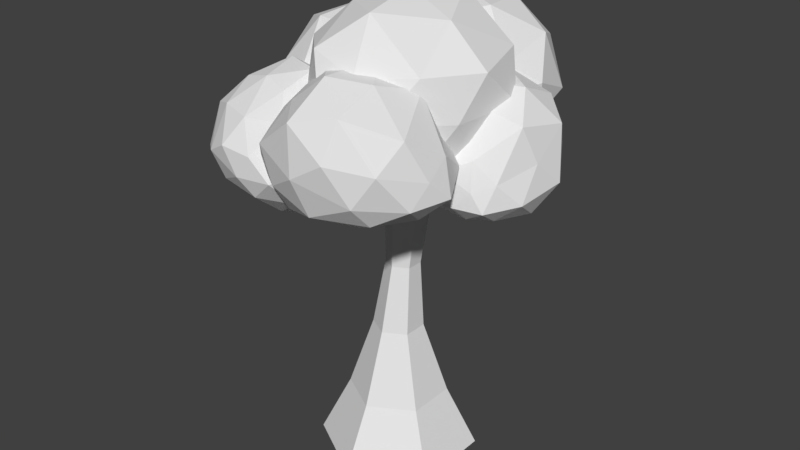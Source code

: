# Source: trees.blend  (saved by Blender 2.78.0; exported with 4.5.12 LTS)
import bpy
from mathutils import Matrix  # noqa: F401  (used for matrix-valued properties, if any)

bpy.ops.wm.read_factory_settings(use_empty=True)
scene = bpy.context.scene
scene.name = 'Scene'

# ---- collections
col_collection_1 = bpy.data.collections.new('Collection 1'); scene.collection.children.link(col_collection_1)

# ---- world
world_world = bpy.data.worlds.new('World'); scene.world = world_world
world_world.color = (0.05088, 0.05088, 0.05088)
world_world.use_sun_shadow = False
world_world.sun_shadow_jitter_overblur = 0.0
world_world.cycles.sampling_method = 'MANUAL'

# ---- meshes
me_cylinder_001 = bpy.data.meshes.new('Cylinder.001')
me_cylinder_001.from_pydata([(3.751e-09, 0.5688, -0.5185), (-6.623e-10, 0.2868, 0.3266), (0.4926, 0.2844, -0.5185), (0.2484, 0.1434, 0.3266), (0.4926, -0.2844, -0.5185), (0.2484, -0.1434, 0.3266), (-4.597e-08, -0.5688, -0.5185), (-2.573e-08, -0.2868, 0.3266), (-0.4926, -0.2844, -0.5185), (-0.2484, -0.1434, 0.3266), (-0.4926, 0.2844, -0.5185), (-0.2484, 0.1434, 0.3266), (0.09052, 0.5198, 2.596), (0.4219, 0.3285, 2.596), (0.4219, -0.05407, 2.596), (0.09052, -0.2454, 2.596), (-0.2408, -0.05407, 2.596), (-0.2408, 0.3285, 2.596), (0.1981, 0.1427, 1.11), (0.2829, 0.22, 1.876), (0.2829, -0.03702, 1.877), (0.1981, -0.05121, 1.112), (-0.1378, -0.05121, 1.113), (-0.1622, -0.03702, 1.878), (-0.1622, 0.22, 1.877), (-0.1378, 0.1427, 1.112), (0.03017, 0.2396, 1.11), (0.06035, 0.3485, 1.876), (0.06035, -0.1655, 1.878), (0.03017, -0.1482, 1.113), (-0.001072, 0.9173, -1.229), (0.7933, 0.4586, -1.229), (0.7933, -0.4586, -1.229), (-0.001072, -0.9172, -1.229), (-0.7954, -0.4586, -1.229), (-0.7954, 0.4586, -1.229)], [], [(0, 1, 3, 2), (2, 3, 5, 4), (4, 5, 7, 6), (6, 7, 9, 8), (20, 19, 13, 14), (8, 9, 11, 10), (10, 11, 1, 0), (10, 0, 30, 35), (13, 12, 17, 16, 15, 14), (24, 23, 16, 17), (19, 27, 12, 13), (28, 20, 14, 15), (27, 24, 17, 12), (23, 28, 15, 16), (9, 7, 29, 22), (22, 29, 28, 23), (1, 11, 25, 26), (26, 25, 24, 27), (7, 5, 21, 29), (29, 21, 20, 28), (3, 1, 26, 18), (18, 26, 27, 19), (11, 9, 22, 25), (25, 22, 23, 24), (5, 3, 18, 21), (21, 18, 19, 20), (30, 31, 32, 33, 34, 35), (6, 8, 34, 33), (2, 4, 32, 31), (8, 10, 35, 34), (0, 2, 31, 30), (4, 6, 33, 32)])
me_cylinder_001.use_remesh_preserve_volume = False
me_cylinder_001.use_remesh_preserve_attributes = False
me_cylinder_001.use_mirror_vertex_groups = False
me_cylinder_001.update()
me_cylinder = bpy.data.meshes.new('Cylinder')
me_cylinder.from_pydata([(1.045, -0.3624, 3.094), (-0.2569, -0.4444, 2.18), (0.381, -0.2433, 2.151), (0.2955, -0.9457, 2.653), (0.9893, 0.06786, 2.573), (0.4572, 0.4367, 2.212), (-0.5509, 0.09891, 2.292), (-0.6558, -0.5175, 2.734), (-0.158, 0.6243, 2.206), (-0.6027, 0.5497, 2.694), (0.3994, 0.8767, 2.649), (1.181, 0.3929, 3.133), (0.08882, -1.259, 3.195), (0.5782, -1.001, 3.149), (-0.8875, -0.3521, 3.306), (-0.4371, -0.873, 3.253), (-0.4527, 0.8446, 3.242), (-0.7596, 0.3178, 3.288), (0.7512, 0.8222, 3.101), (0.1456, 1.081, 3.188), (0.8099, -0.6569, 3.579), (-0.1614, -1.034, 3.767), (-0.6997, 0.007967, 3.813), (-0.08366, 0.8056, 3.709), (0.4146, 0.5354, 4.132), (-0.1741, 0.2722, 4.084), (-0.2184, -0.4065, 4.087), (0.7239, -0.09095, 3.984), (0.2908, -0.7549, 4.13), (0.97, 0.6138, 3.623), (0.2166, -0.07847, 4.228), (1.148, -0.06531, 3.555), (0.5184, 0.9309, 3.604), (-0.5561, 0.5395, 3.71), (-0.5859, -0.5918, 3.715), (0.3465, -1.066, 3.584), (0.8543, 0.615, 2.668), (-0.1405, 0.8887, 2.719), (-0.8615, 0.03285, 2.809), (-0.2443, -0.91, 2.842), (0.7768, -0.5816, 2.622), (-0.04851, 0.1401, 2.063), (0.8896, 0.5783, 3.076), (0.02063, 0.3032, 2.822), (0.4602, 0.3189, 2.758), (0.3604, 0.1626, 3.138), (0.8419, 0.5973, 2.74), (0.4638, 0.6956, 2.419), (-0.3235, 0.6639, 2.492), (-0.3006, 0.4849, 3.04), (-0.1076, 0.866, 2.15), (-0.5611, 1.077, 2.435), (0.3164, 1.162, 2.221), (1.036, 1.048, 2.774), (0.2214, 0.2277, 3.453), (0.558, 0.3083, 3.313), (-0.6287, 0.8246, 3.406), (-0.156, 0.4651, 3.455), (-0.5453, 1.58, 2.6), (-0.7022, 1.222, 3.012), (0.6458, 1.357, 2.504), (0.02006, 1.62, 2.354), (0.8015, 0.7402, 3.358), (0.1011, 0.5817, 3.767), (-0.4541, 1.273, 3.56), (-0.06495, 1.951, 2.838), (0.5186, 1.996, 3.319), (-0.01409, 1.68, 3.545), (0.0361, 1.105, 3.918), (0.816, 1.428, 3.526), (0.4601, 0.9172, 3.866), (0.9775, 1.575, 2.911), (0.3725, 1.49, 3.839), (1.063, 1.027, 3.134), (0.5612, 1.843, 2.666), (-0.4955, 1.617, 3.111), (-0.2571, 0.8156, 3.691), (0.4463, 0.4687, 3.549), (0.7456, 0.9747, 2.565), (-0.2454, 1.222, 2.248), (-0.6031, 0.8402, 2.886), (0.03182, 0.3035, 3.252), (0.6679, 0.2826, 3.018), (0.1375, 0.5372, 2.454), (0.2304, 0.01193, 2.42), (-0.5311, -1.05, 2.827), (-0.1532, -0.8395, 2.466), (-0.04155, -0.7341, 2.84), (0.02013, -0.273, 2.131), (-0.4355, -0.6095, 2.124), (-1.057, -0.8095, 2.77), (-0.7439, -0.7143, 3.171), (-1.176, -0.6009, 2.227), (-1.571, -0.1046, 2.821), (-1.056, 0.0476, 1.82), (-0.1258, 0.2688, 1.884), (-0.03083, -0.4889, 3.168), (0.1716, -0.2855, 2.876), (-1.019, -0.04773, 3.694), (-0.4553, -0.4364, 3.347), (-1.753, 0.6718, 3.011), (-1.503, 0.3541, 3.521), (-0.7844, 0.3641, 1.768), (-1.445, 0.6149, 2.162), (0.213, 0.2784, 2.679), (-0.1787, 0.03127, 3.374), (-1.019, 0.7125, 3.726), (-1.335, 1.153, 2.853), (-0.6864, 1.206, 2.647), (-0.8279, 1.135, 3.33), (-0.3818, 0.6654, 3.46), (-0.09613, 0.8125, 2.554), (0.04561, 0.5034, 3.153), (-0.4079, 0.7604, 1.888), (-0.3733, 0.9805, 3.119), (0.1154, 0.4693, 2.203), (-0.994, 0.864, 2.022), (-1.43, 0.9785, 3.486), (-0.6226, 0.2149, 3.552), (0.05664, -0.03672, 3.065), (-0.39, -0.1115, 1.851), (-1.504, 0.06628, 2.288), (-1.268, -0.3216, 3.254), (-0.3407, -0.7566, 3.112), (0.1445, -0.5108, 2.553), (-0.6737, -0.9288, 2.424), (0.6169, 0.02712, 1.989), (0.8491, -0.3521, 2.553), (0.6086, -0.2812, 2.323), (0.9757, -0.3641, 2.205), (0.3147, -0.01729, 2.201), (0.2673, 0.006156, 2.573), (0.7509, -0.1238, 2.959), (1.121, -0.2257, 2.702), (0.3838, 0.04868, 3.036), (0.7682, 0.2259, 3.306), (0.0593, 0.3403, 2.887), (0.1555, 0.3273, 2.182), (1.293, -0.2765, 2.192), (1.027, -0.1815, 2.029), (1.446, 0.1206, 3.025), (1.362, -0.1549, 2.482), (0.8216, 0.7443, 3.337), (1.221, 0.4761, 3.282), (0.007807, 0.5014, 2.635), (0.2954, 0.6999, 3.087), (0.8909, 0.1834, 1.935), (1.528, 0.05778, 2.235), (1.544, 0.6695, 2.928), (0.8231, 1.048, 2.913), (0.8569, 1.003, 2.357), (1.393, 0.9513, 2.586), (1.639, 0.5507, 2.352), (0.8697, 0.6349, 2.013), (1.44, 0.369, 2.015), (0.2043, 0.6784, 2.231), (1.407, 0.7791, 2.177), (0.4872, 0.3582, 1.96), (0.2123, 0.8315, 2.652), (1.248, 0.912, 3.103), (1.549, 0.2594, 2.625), (1.26, -0.02942, 2.023), (0.08051, 0.2409, 2.487), (0.4379, 0.3853, 3.218), (1.111, 0.05908, 3.14), (1.162, -0.3, 2.389), (0.7073, -0.2382, 2.106), (0.5407, -0.1558, 2.676), (0.5227, -1.225, 2.188), (1.012, -1.52, 2.938), (0.8007, -1.626, 2.598), (1.167, -1.229, 2.537), (0.3022, -1.656, 2.382), (0.221, -1.804, 2.796), (0.6366, -1.59, 3.423), (1.05, -1.172, 3.188), (0.1991, -1.782, 3.339), (0.2163, -1.296, 3.649), (-0.2832, -1.682, 2.982), (-0.1507, -1.469, 2.264), (1.287, -0.7757, 2.551), (1.046, -0.9556, 2.327), (0.7833, -0.5969, 3.45), (1.167, -0.7146, 2.932), (-0.2418, -0.7615, 3.531), (0.2329, -0.6144, 3.624), (-0.4524, -1.503, 2.686), (-0.5115, -1.151, 3.117), (0.5345, -0.8172, 2.208), (1.045, -0.335, 2.667), (0.2877, -0.1303, 3.314), (-0.4578, -0.4628, 3.082), (-0.3365, -0.3985, 2.615), (0.006416, -0.03649, 2.963), (0.5443, -0.01095, 2.807), (0.0236, -0.5857, 2.339), (0.6567, -0.219, 2.44), (-0.4475, -1.14, 2.333), (0.2079, -0.07279, 2.613), (0.05791, -1.116, 2.141), (-0.6311, -1.047, 2.687), (-0.1108, -0.2387, 3.374), (0.7401, -0.284, 3.032), (1.021, -0.5862, 2.357), (-0.1516, -1.67, 2.579), (-0.1347, -1.378, 3.361), (0.6135, -1.071, 3.589), (1.211, -1.006, 2.769), (0.8427, -1.413, 2.361), (0.5812, -1.764, 3.014), (-1.106, -1.582, 2.656), (-0.3256, -1.363, 3.068), (-0.7039, -1.47, 3.073), (-0.4879, -1.649, 2.769), (-1.082, -1.35, 3.09), (-0.8298, -1.026, 3.346), (-0.1821, -0.934, 3.224), (-0.03614, -1.21, 2.909), (-0.4646, -0.7351, 3.417), (-0.1076, -0.5302, 3.127), (-0.9052, -0.5892, 3.42), (-1.384, -1.176, 2.986), (-0.2694, -1.611, 2.529), (-0.6535, -1.669, 2.52), (0.2656, -0.8583, 2.613), (-0.04035, -1.333, 2.586), (-0.2475, -0.1457, 2.806), (0.1286, -0.4295, 2.657), (-1.172, -0.6509, 3.251), (-0.7629, -0.2449, 3.122), (-0.9845, -1.519, 2.36), (-0.1516, -1.359, 2.259), (0.0881, -0.5503, 2.199), (-0.6055, -0.1768, 2.491), (-0.9072, -0.563, 2.285), (-0.3323, -0.5289, 2.031), (-0.1473, -0.9716, 2.005), (-1.057, -1.113, 2.252), (-0.4668, -1.274, 2.063), (-1.412, -0.8901, 2.8), (-0.5059, -0.8788, 1.977), (-1.343, -1.385, 2.589), (-1.156, -0.4458, 2.921), (-0.1312, -0.2297, 2.329), (0.04775, -0.9986, 2.321), (-0.5127, -1.571, 2.307), (-1.155, -0.9725, 3.262), (-0.4695, -0.424, 3.24), (0.1111, -0.7899, 2.924), (-0.214, -1.472, 2.75), (-0.843, -1.659, 2.802), (-0.5244, -1.103, 3.28)], [], [(29, 32, 24), (27, 29, 24), (27, 24, 30), (23, 33, 25), (24, 23, 25), (24, 25, 30), (22, 34, 26), (25, 22, 26), (25, 26, 30), (21, 35, 28), (26, 21, 28), (26, 28, 30), (20, 31, 27), (28, 20, 27), (28, 27, 30), (18, 32, 29), (11, 18, 29), (11, 29, 31), (16, 33, 23), (19, 16, 23), (19, 23, 32), (14, 34, 22), (17, 14, 22), (17, 22, 33), (12, 35, 21), (15, 12, 21), (15, 21, 34), (0, 31, 20), (13, 0, 20), (13, 20, 35), (10, 37, 19), (18, 10, 19), (18, 19, 32), (9, 38, 17), (16, 9, 17), (16, 17, 33), (7, 39, 15), (14, 7, 15), (14, 15, 34), (3, 40, 13), (12, 3, 13), (12, 13, 35), (4, 36, 11), (0, 4, 11), (0, 11, 31), (8, 37, 10), (5, 8, 10), (5, 10, 36), (6, 38, 9), (8, 6, 9), (8, 9, 37), (1, 39, 7), (6, 1, 7), (6, 7, 38), (2, 41, 5), (4, 2, 5), (4, 5, 36), (2, 40, 3), (1, 2, 3), (1, 3, 39), (31, 29, 27), (32, 23, 24), (33, 22, 25), (34, 21, 26), (35, 20, 28), (36, 18, 11), (37, 16, 19), (38, 14, 17), (39, 12, 15), (40, 0, 13), (36, 10, 18), (37, 9, 16), (38, 7, 14), (39, 3, 12), (40, 4, 0), (41, 8, 5), (41, 6, 8), (41, 1, 6), (40, 2, 4), (41, 2, 1), (71, 74, 66), (69, 71, 66), (69, 66, 72), (65, 75, 67), (66, 65, 67), (66, 67, 72), (64, 76, 68), (67, 64, 68), (67, 68, 72), (63, 77, 70), (68, 63, 70), (68, 70, 72), (62, 73, 69), (70, 62, 69), (70, 69, 72), (60, 74, 71), (53, 60, 71), (53, 71, 73), (58, 75, 65), (61, 58, 65), (61, 65, 74), (56, 76, 64), (59, 56, 64), (59, 64, 75), (54, 77, 63), (57, 54, 63), (57, 63, 76), (42, 73, 62), (55, 42, 62), (55, 62, 77), (52, 79, 61), (60, 52, 61), (60, 61, 74), (51, 80, 59), (58, 51, 59), (58, 59, 75), (49, 81, 57), (56, 49, 57), (56, 57, 76), (45, 82, 55), (54, 45, 55), (54, 55, 77), (46, 78, 53), (42, 46, 53), (42, 53, 73), (50, 79, 52), (47, 50, 52), (47, 52, 78), (48, 80, 51), (50, 48, 51), (50, 51, 79), (43, 81, 49), (48, 43, 49), (48, 49, 80), (44, 83, 47), (46, 44, 47), (46, 47, 78), (44, 82, 45), (43, 44, 45), (43, 45, 81), (73, 71, 69), (74, 65, 66), (75, 64, 67), (76, 63, 68), (77, 62, 70), (78, 60, 53), (79, 58, 61), (80, 56, 59), (81, 54, 57), (82, 42, 55), (78, 52, 60), (79, 51, 58), (80, 49, 56), (81, 45, 54), (82, 46, 42), (83, 50, 47), (83, 48, 50), (83, 43, 48), (82, 44, 46), (83, 44, 43), (113, 116, 108), (111, 113, 108), (111, 108, 114), (107, 117, 109), (108, 107, 109), (108, 109, 114), (106, 118, 110), (109, 106, 110), (109, 110, 114), (105, 119, 112), (110, 105, 112), (110, 112, 114), (104, 115, 111), (112, 104, 111), (112, 111, 114), (102, 116, 113), (95, 102, 113), (95, 113, 115), (100, 117, 107), (103, 100, 107), (103, 107, 116), (98, 118, 106), (101, 98, 106), (101, 106, 117), (96, 119, 105), (99, 96, 105), (99, 105, 118), (84, 115, 104), (97, 84, 104), (97, 104, 119), (94, 121, 103), (102, 94, 103), (102, 103, 116), (93, 122, 101), (100, 93, 101), (100, 101, 117), (91, 123, 99), (98, 91, 99), (98, 99, 118), (87, 124, 97), (96, 87, 97), (96, 97, 119), (88, 120, 95), (84, 88, 95), (84, 95, 115), (92, 121, 94), (89, 92, 94), (89, 94, 120), (90, 122, 93), (92, 90, 93), (92, 93, 121), (85, 123, 91), (90, 85, 91), (90, 91, 122), (86, 125, 89), (88, 86, 89), (88, 89, 120), (86, 124, 87), (85, 86, 87), (85, 87, 123), (115, 113, 111), (116, 107, 108), (117, 106, 109), (118, 105, 110), (119, 104, 112), (120, 102, 95), (121, 100, 103), (122, 98, 101), (123, 96, 99), (124, 84, 97), (120, 94, 102), (121, 93, 100), (122, 91, 98), (123, 87, 96), (124, 88, 84), (125, 92, 89), (125, 90, 92), (125, 85, 90), (124, 86, 88), (125, 86, 85), (155, 158, 150), (153, 155, 150), (153, 150, 156), (149, 159, 151), (150, 149, 151), (150, 151, 156), (148, 160, 152), (151, 148, 152), (151, 152, 156), (147, 161, 154), (152, 147, 154), (152, 154, 156), (146, 157, 153), (154, 146, 153), (154, 153, 156), (144, 158, 155), (137, 144, 155), (137, 155, 157), (142, 159, 149), (145, 142, 149), (145, 149, 158), (140, 160, 148), (143, 140, 148), (143, 148, 159), (138, 161, 147), (141, 138, 147), (141, 147, 160), (126, 157, 146), (139, 126, 146), (139, 146, 161), (136, 163, 145), (144, 136, 145), (144, 145, 158), (135, 164, 143), (142, 135, 143), (142, 143, 159), (133, 165, 141), (140, 133, 141), (140, 141, 160), (129, 166, 139), (138, 129, 139), (138, 139, 161), (130, 162, 137), (126, 130, 137), (126, 137, 157), (134, 163, 136), (131, 134, 136), (131, 136, 162), (132, 164, 135), (134, 132, 135), (134, 135, 163), (127, 165, 133), (132, 127, 133), (132, 133, 164), (128, 167, 131), (130, 128, 131), (130, 131, 162), (128, 166, 129), (127, 128, 129), (127, 129, 165), (157, 155, 153), (158, 149, 150), (159, 148, 151), (160, 147, 152), (161, 146, 154), (162, 144, 137), (163, 142, 145), (164, 140, 143), (165, 138, 141), (166, 126, 139), (162, 136, 144), (163, 135, 142), (164, 133, 140), (165, 129, 138), (166, 130, 126), (167, 134, 131), (167, 132, 134), (167, 127, 132), (166, 128, 130), (167, 128, 127), (197, 200, 192), (195, 197, 192), (195, 192, 198), (191, 201, 193), (192, 191, 193), (192, 193, 198), (190, 202, 194), (193, 190, 194), (193, 194, 198), (189, 203, 196), (194, 189, 196), (194, 196, 198), (188, 199, 195), (196, 188, 195), (196, 195, 198), (186, 200, 197), (179, 186, 197), (179, 197, 199), (184, 201, 191), (187, 184, 191), (187, 191, 200), (182, 202, 190), (185, 182, 190), (185, 190, 201), (180, 203, 189), (183, 180, 189), (183, 189, 202), (168, 199, 188), (181, 168, 188), (181, 188, 203), (178, 205, 187), (186, 178, 187), (186, 187, 200), (177, 206, 185), (184, 177, 185), (184, 185, 201), (175, 207, 183), (182, 175, 183), (182, 183, 202), (171, 208, 181), (180, 171, 181), (180, 181, 203), (172, 204, 179), (168, 172, 179), (168, 179, 199), (176, 205, 178), (173, 176, 178), (173, 178, 204), (174, 206, 177), (176, 174, 177), (176, 177, 205), (169, 207, 175), (174, 169, 175), (174, 175, 206), (170, 209, 173), (172, 170, 173), (172, 173, 204), (170, 208, 171), (169, 170, 171), (169, 171, 207), (199, 197, 195), (200, 191, 192), (201, 190, 193), (202, 189, 194), (203, 188, 196), (204, 186, 179), (205, 184, 187), (206, 182, 185), (207, 180, 183), (208, 168, 181), (204, 178, 186), (205, 177, 184), (206, 175, 182), (207, 171, 180), (208, 172, 168), (209, 176, 173), (209, 174, 176), (209, 169, 174), (208, 170, 172), (209, 170, 169), (239, 242, 234), (237, 239, 234), (237, 234, 240), (233, 243, 235), (234, 233, 235), (234, 235, 240), (232, 244, 236), (235, 232, 236), (235, 236, 240), (231, 245, 238), (236, 231, 238), (236, 238, 240), (230, 241, 237), (238, 230, 237), (238, 237, 240), (228, 242, 239), (221, 228, 239), (221, 239, 241), (226, 243, 233), (229, 226, 233), (229, 233, 242), (224, 244, 232), (227, 224, 232), (227, 232, 243), (222, 245, 231), (225, 222, 231), (225, 231, 244), (210, 241, 230), (223, 210, 230), (223, 230, 245), (220, 247, 229), (228, 220, 229), (228, 229, 242), (219, 248, 227), (226, 219, 227), (226, 227, 243), (217, 249, 225), (224, 217, 225), (224, 225, 244), (213, 250, 223), (222, 213, 223), (222, 223, 245), (214, 246, 221), (210, 214, 221), (210, 221, 241), (218, 247, 220), (215, 218, 220), (215, 220, 246), (216, 248, 219), (218, 216, 219), (218, 219, 247), (211, 249, 217), (216, 211, 217), (216, 217, 248), (212, 251, 215), (214, 212, 215), (214, 215, 246), (212, 250, 213), (211, 212, 213), (211, 213, 249), (241, 239, 237), (242, 233, 234), (243, 232, 235), (244, 231, 236), (245, 230, 238), (246, 228, 221), (247, 226, 229), (248, 224, 227), (249, 222, 225), (250, 210, 223), (246, 220, 228), (247, 219, 226), (248, 217, 224), (249, 213, 222), (250, 214, 210), (251, 218, 215), (251, 216, 218), (251, 211, 216), (250, 212, 214), (251, 212, 211)])
me_cylinder.use_remesh_preserve_volume = False
me_cylinder.use_remesh_preserve_attributes = False
me_cylinder.use_mirror_vertex_groups = False
me_cylinder.update()

# ---- objects
ob_treetrunk = bpy.data.objects.new('treetrunk', me_cylinder_001)
ob_treeleaves = bpy.data.objects.new('treeleaves', me_cylinder)

# ---- transforms, parenting, visibility, modifiers, constraints
ob_treetrunk.location = (0.0, 0.0, 0.0)
ob_treetrunk.lineart.crease_threshold = 0.0
ob_treeleaves.location = (0.0, 0.0, 0.0)
ob_treeleaves.lineart.crease_threshold = 0.0

# ---- collection membership
col_collection_1.objects.link(ob_treetrunk)
col_collection_1.objects.link(ob_treeleaves)

# ---- scene / render settings (as saved in the file)
scene.frame_start = 1; scene.frame_end = 250; scene.frame_set(1)
scene.render.engine = 'BLENDER_EEVEE_NEXT'
scene.render.resolution_percentage = 50
scene.render.dither_intensity = 0.0
scene.cycles.use_denoising = False
scene.cycles.samples = 128
scene.cycles.sampling_pattern = 'TABULATED_SOBOL'
scene.cycles.light_sampling_threshold = 0.0
scene.cycles.use_adaptive_sampling = False
scene.cycles.use_light_tree = False
scene.cycles.blur_glossy = 0.0
scene.cycles.sample_clamp_indirect = 0.0
scene.view_settings.view_transform = 'Standard'
bpy.context.view_layer.update()

# ---- added for rendering (the .blend has no active camera and no usable light): camera, sun
cam_auto = bpy.data.cameras.new('AutoCamera')
cam_auto.lens = 50.0
cam_auto.sensor_width = 36.0
cam_auto.clip_end = 1000.0
ob_auto_camera = bpy.data.objects.new('AutoCamera', cam_auto)
scene.collection.objects.link(ob_auto_camera)
ob_auto_camera.location = (6.84965, -8.19181, 7.02492)
ob_auto_camera.rotation_euler = (1.09748, -7.21219e-08, 0.694738)
scene.camera = ob_auto_camera
light_auto_sun = bpy.data.lights.new('AutoSun', 'SUN')
light_auto_sun.energy = 3.0
light_auto_sun.angle = 0.0523599
ob_auto_sun = bpy.data.objects.new('AutoSun', light_auto_sun)
scene.collection.objects.link(ob_auto_sun)
ob_auto_sun.rotation_euler = (0.872665, 0.174533, 0.523599)
bpy.context.view_layer.update()
